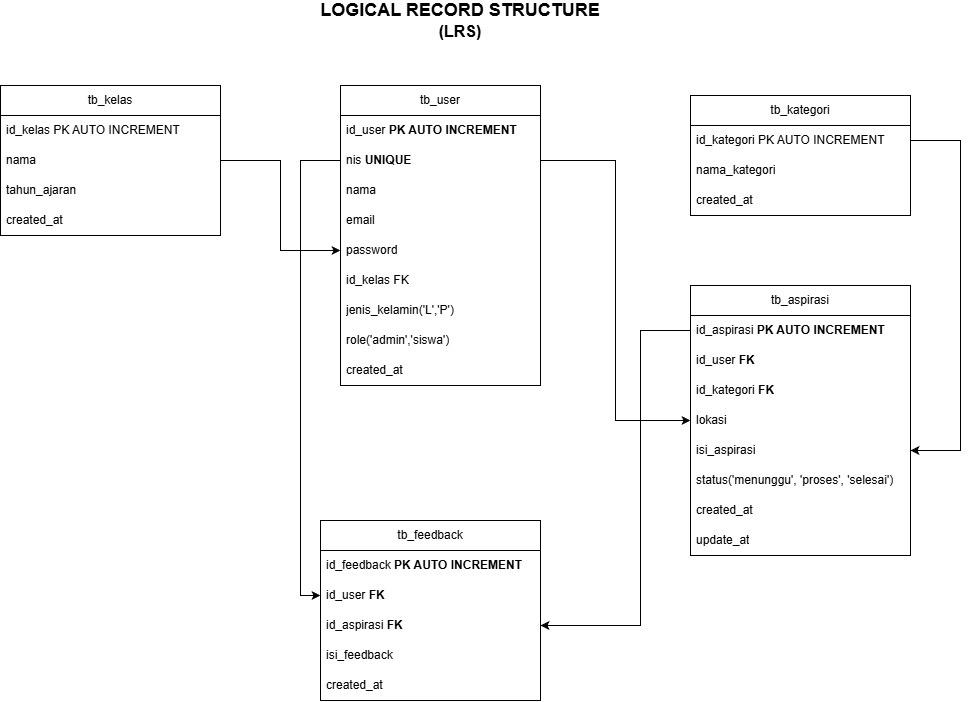

The diagram above was exported from draw.io. Its source (the exported page's mxGraphModel, read from the mxfile embedded in the PNG):
<mxGraphModel dx="2184" dy="1480" grid="1" gridSize="10" guides="1" tooltips="1" connect="1" arrows="1" fold="1" page="1" pageScale="1" pageWidth="850" pageHeight="1100" background="none" math="0" shadow="0">
  <root>
    <mxCell id="0" />
    <mxCell id="1" parent="0" />
    <mxCell id="2" parent="1" style="swimlane;fontStyle=0;childLayout=stackLayout;horizontal=1;startSize=30;horizontalStack=0;resizeParent=1;resizeParentMax=0;resizeLast=0;collapsible=1;marginBottom=0;whiteSpace=wrap;html=1;" value="tb_user" vertex="1">
      <mxGeometry height="300" width="200" x="3770" y="120" as="geometry" />
    </mxCell>
    <mxCell id="3" parent="2" style="text;strokeColor=none;fillColor=none;align=left;verticalAlign=middle;spacingLeft=4;spacingRight=4;overflow=hidden;points=[[0,0.5],[1,0.5]];portConstraint=eastwest;rotatable=0;whiteSpace=wrap;html=1;" value="id_user &lt;b&gt;PK AUTO INCREMENT&lt;/b&gt;" vertex="1">
      <mxGeometry height="30" width="200" y="30" as="geometry" />
    </mxCell>
    <mxCell id="4" parent="2" style="text;strokeColor=none;fillColor=none;align=left;verticalAlign=middle;spacingLeft=4;spacingRight=4;overflow=hidden;points=[[0,0.5],[1,0.5]];portConstraint=eastwest;rotatable=0;whiteSpace=wrap;html=1;" value="nis &lt;b&gt;UNIQUE&lt;/b&gt;" vertex="1">
      <mxGeometry height="30" width="200" y="60" as="geometry" />
    </mxCell>
    <mxCell id="5" parent="2" style="text;strokeColor=none;fillColor=none;align=left;verticalAlign=middle;spacingLeft=4;spacingRight=4;overflow=hidden;points=[[0,0.5],[1,0.5]];portConstraint=eastwest;rotatable=0;whiteSpace=wrap;html=1;" value="nama" vertex="1">
      <mxGeometry height="30" width="200" y="90" as="geometry" />
    </mxCell>
    <mxCell id="6" parent="2" style="text;strokeColor=none;fillColor=none;align=left;verticalAlign=middle;spacingLeft=4;spacingRight=4;overflow=hidden;points=[[0,0.5],[1,0.5]];portConstraint=eastwest;rotatable=0;whiteSpace=wrap;html=1;" value="email" vertex="1">
      <mxGeometry height="30" width="200" y="120" as="geometry" />
    </mxCell>
    <mxCell id="7" parent="2" style="text;strokeColor=none;fillColor=none;align=left;verticalAlign=middle;spacingLeft=4;spacingRight=4;overflow=hidden;points=[[0,0.5],[1,0.5]];portConstraint=eastwest;rotatable=0;whiteSpace=wrap;html=1;" value="password" vertex="1">
      <mxGeometry height="30" width="200" y="150" as="geometry" />
    </mxCell>
    <mxCell id="8" parent="2" style="text;strokeColor=none;fillColor=none;align=left;verticalAlign=middle;spacingLeft=4;spacingRight=4;overflow=hidden;points=[[0,0.5],[1,0.5]];portConstraint=eastwest;rotatable=0;whiteSpace=wrap;html=1;" value="id_kelas FK" vertex="1">
      <mxGeometry height="30" width="200" y="180" as="geometry" />
    </mxCell>
    <mxCell id="9" parent="2" style="text;strokeColor=none;fillColor=none;align=left;verticalAlign=middle;spacingLeft=4;spacingRight=4;overflow=hidden;points=[[0,0.5],[1,0.5]];portConstraint=eastwest;rotatable=0;whiteSpace=wrap;html=1;" value="jenis_kelamin('L','P')" vertex="1">
      <mxGeometry height="30" width="200" y="210" as="geometry" />
    </mxCell>
    <mxCell id="10" parent="2" style="text;strokeColor=none;fillColor=none;align=left;verticalAlign=middle;spacingLeft=4;spacingRight=4;overflow=hidden;points=[[0,0.5],[1,0.5]];portConstraint=eastwest;rotatable=0;whiteSpace=wrap;html=1;" value="role('admin','siswa')" vertex="1">
      <mxGeometry height="30" width="200" y="240" as="geometry" />
    </mxCell>
    <mxCell id="11" parent="2" style="text;strokeColor=none;fillColor=none;align=left;verticalAlign=middle;spacingLeft=4;spacingRight=4;overflow=hidden;points=[[0,0.5],[1,0.5]];portConstraint=eastwest;rotatable=0;whiteSpace=wrap;html=1;" value="created_at" vertex="1">
      <mxGeometry height="30" width="200" y="270" as="geometry" />
    </mxCell>
    <mxCell id="12" parent="1" style="text;html=1;whiteSpace=wrap;strokeColor=none;fillColor=none;align=center;verticalAlign=middle;rounded=0;" value="&lt;font style=&quot;font-size: 18px;&quot;&gt;&lt;b style=&quot;&quot;&gt;LOGICAL RECORD STRUCTURE&lt;/b&gt;&lt;/font&gt;&lt;div&gt;&lt;font style=&quot;&quot; size=&quot;3&quot;&gt;&lt;b style=&quot;&quot;&gt;(LRS)&lt;/b&gt;&lt;/font&gt;&lt;/div&gt;" vertex="1">
      <mxGeometry height="30" width="300" x="3740" y="40" as="geometry" />
    </mxCell>
    <mxCell id="13" parent="1" style="swimlane;fontStyle=0;childLayout=stackLayout;horizontal=1;startSize=30;horizontalStack=0;resizeParent=1;resizeParentMax=0;resizeLast=0;collapsible=1;marginBottom=0;whiteSpace=wrap;html=1;" value="tb_kelas" vertex="1">
      <mxGeometry height="150" width="220" x="3430" y="120" as="geometry" />
    </mxCell>
    <mxCell id="14" parent="13" style="text;strokeColor=none;fillColor=none;align=left;verticalAlign=middle;spacingLeft=4;spacingRight=4;overflow=hidden;points=[[0,0.5],[1,0.5]];portConstraint=eastwest;rotatable=0;whiteSpace=wrap;html=1;" value="id_kelas PK AUTO INCREMENT" vertex="1">
      <mxGeometry height="30" width="220" y="30" as="geometry" />
    </mxCell>
    <mxCell id="15" parent="13" style="text;strokeColor=none;fillColor=none;align=left;verticalAlign=middle;spacingLeft=4;spacingRight=4;overflow=hidden;points=[[0,0.5],[1,0.5]];portConstraint=eastwest;rotatable=0;whiteSpace=wrap;html=1;" value="nama" vertex="1">
      <mxGeometry height="30" width="220" y="60" as="geometry" />
    </mxCell>
    <mxCell id="16" parent="13" style="text;strokeColor=none;fillColor=none;align=left;verticalAlign=middle;spacingLeft=4;spacingRight=4;overflow=hidden;points=[[0,0.5],[1,0.5]];portConstraint=eastwest;rotatable=0;whiteSpace=wrap;html=1;" value="tahun_ajaran" vertex="1">
      <mxGeometry height="30" width="220" y="90" as="geometry" />
    </mxCell>
    <mxCell id="17" parent="13" style="text;strokeColor=none;fillColor=none;align=left;verticalAlign=middle;spacingLeft=4;spacingRight=4;overflow=hidden;points=[[0,0.5],[1,0.5]];portConstraint=eastwest;rotatable=0;whiteSpace=wrap;html=1;" value="created_at" vertex="1">
      <mxGeometry height="30" width="220" y="120" as="geometry" />
    </mxCell>
    <mxCell id="18" edge="1" parent="1" source="15" style="edgeStyle=orthogonalEdgeStyle;rounded=0;orthogonalLoop=1;jettySize=auto;html=1;entryX=0;entryY=0.5;entryDx=0;entryDy=0;" target="7">
      <mxGeometry relative="1" as="geometry" />
    </mxCell>
    <mxCell id="19" parent="1" style="swimlane;fontStyle=0;childLayout=stackLayout;horizontal=1;startSize=30;horizontalStack=0;resizeParent=1;resizeParentMax=0;resizeLast=0;collapsible=1;marginBottom=0;whiteSpace=wrap;html=1;" value="tb_aspirasi" vertex="1">
      <mxGeometry height="270" width="220" x="4120" y="320" as="geometry" />
    </mxCell>
    <mxCell id="20" parent="19" style="text;strokeColor=none;fillColor=none;align=left;verticalAlign=middle;spacingLeft=4;spacingRight=4;overflow=hidden;points=[[0,0.5],[1,0.5]];portConstraint=eastwest;rotatable=0;whiteSpace=wrap;html=1;" value="id_aspirasi &lt;b&gt;PK AUTO INCREMENT&lt;/b&gt;" vertex="1">
      <mxGeometry height="30" width="220" y="30" as="geometry" />
    </mxCell>
    <mxCell id="21" parent="19" style="text;strokeColor=none;fillColor=none;align=left;verticalAlign=middle;spacingLeft=4;spacingRight=4;overflow=hidden;points=[[0,0.5],[1,0.5]];portConstraint=eastwest;rotatable=0;whiteSpace=wrap;html=1;" value="id_user &lt;b&gt;FK&lt;/b&gt;" vertex="1">
      <mxGeometry height="30" width="220" y="60" as="geometry" />
    </mxCell>
    <mxCell id="22" parent="19" style="text;strokeColor=none;fillColor=none;align=left;verticalAlign=middle;spacingLeft=4;spacingRight=4;overflow=hidden;points=[[0,0.5],[1,0.5]];portConstraint=eastwest;rotatable=0;whiteSpace=wrap;html=1;" value="id_kategori &lt;b&gt;FK&lt;/b&gt;" vertex="1">
      <mxGeometry height="30" width="220" y="90" as="geometry" />
    </mxCell>
    <mxCell id="23" parent="19" style="text;strokeColor=none;fillColor=none;align=left;verticalAlign=middle;spacingLeft=4;spacingRight=4;overflow=hidden;points=[[0,0.5],[1,0.5]];portConstraint=eastwest;rotatable=0;whiteSpace=wrap;html=1;" value="lokasi" vertex="1">
      <mxGeometry height="30" width="220" y="120" as="geometry" />
    </mxCell>
    <mxCell id="24" parent="19" style="text;strokeColor=none;fillColor=none;align=left;verticalAlign=middle;spacingLeft=4;spacingRight=4;overflow=hidden;points=[[0,0.5],[1,0.5]];portConstraint=eastwest;rotatable=0;whiteSpace=wrap;html=1;" value="isi_aspirasi" vertex="1">
      <mxGeometry height="30" width="220" y="150" as="geometry" />
    </mxCell>
    <mxCell id="25" parent="19" style="text;strokeColor=none;fillColor=none;align=left;verticalAlign=middle;spacingLeft=4;spacingRight=4;overflow=hidden;points=[[0,0.5],[1,0.5]];portConstraint=eastwest;rotatable=0;whiteSpace=wrap;html=1;" value="status('menunggu', 'proses', 'selesai')" vertex="1">
      <mxGeometry height="30" width="220" y="180" as="geometry" />
    </mxCell>
    <mxCell id="26" parent="19" style="text;strokeColor=none;fillColor=none;align=left;verticalAlign=middle;spacingLeft=4;spacingRight=4;overflow=hidden;points=[[0,0.5],[1,0.5]];portConstraint=eastwest;rotatable=0;whiteSpace=wrap;html=1;" value="created_at" vertex="1">
      <mxGeometry height="30" width="220" y="210" as="geometry" />
    </mxCell>
    <mxCell id="27" parent="19" style="text;strokeColor=none;fillColor=none;align=left;verticalAlign=middle;spacingLeft=4;spacingRight=4;overflow=hidden;points=[[0,0.5],[1,0.5]];portConstraint=eastwest;rotatable=0;whiteSpace=wrap;html=1;" value="update_at" vertex="1">
      <mxGeometry height="30" width="220" y="240" as="geometry" />
    </mxCell>
    <mxCell id="28" parent="1" style="swimlane;fontStyle=0;childLayout=stackLayout;horizontal=1;startSize=30;horizontalStack=0;resizeParent=1;resizeParentMax=0;resizeLast=0;collapsible=1;marginBottom=0;whiteSpace=wrap;html=1;" value="tb_kategori" vertex="1">
      <mxGeometry height="120" width="220" x="4120" y="130" as="geometry" />
    </mxCell>
    <mxCell id="29" parent="28" style="text;strokeColor=none;fillColor=none;align=left;verticalAlign=middle;spacingLeft=4;spacingRight=4;overflow=hidden;points=[[0,0.5],[1,0.5]];portConstraint=eastwest;rotatable=0;whiteSpace=wrap;html=1;" value="id_kategori PK AUTO INCREMENT" vertex="1">
      <mxGeometry height="30" width="220" y="30" as="geometry" />
    </mxCell>
    <mxCell id="30" parent="28" style="text;strokeColor=none;fillColor=none;align=left;verticalAlign=middle;spacingLeft=4;spacingRight=4;overflow=hidden;points=[[0,0.5],[1,0.5]];portConstraint=eastwest;rotatable=0;whiteSpace=wrap;html=1;" value="nama_kategori" vertex="1">
      <mxGeometry height="30" width="220" y="60" as="geometry" />
    </mxCell>
    <mxCell id="31" parent="28" style="text;strokeColor=none;fillColor=none;align=left;verticalAlign=middle;spacingLeft=4;spacingRight=4;overflow=hidden;points=[[0,0.5],[1,0.5]];portConstraint=eastwest;rotatable=0;whiteSpace=wrap;html=1;" value="created_at" vertex="1">
      <mxGeometry height="30" width="220" y="90" as="geometry" />
    </mxCell>
    <mxCell id="32" edge="1" parent="1" source="4" style="edgeStyle=orthogonalEdgeStyle;rounded=0;orthogonalLoop=1;jettySize=auto;html=1;entryX=0;entryY=0.5;entryDx=0;entryDy=0;" target="23">
      <mxGeometry relative="1" as="geometry" />
    </mxCell>
    <mxCell id="33" edge="1" parent="1" source="29" style="edgeStyle=orthogonalEdgeStyle;rounded=0;orthogonalLoop=1;jettySize=auto;html=1;entryX=1;entryY=0.5;entryDx=0;entryDy=0;" target="24">
      <mxGeometry relative="1" as="geometry">
        <Array as="points">
          <mxPoint x="4390" y="175" />
          <mxPoint x="4390" y="485" />
        </Array>
      </mxGeometry>
    </mxCell>
    <mxCell id="34" parent="1" style="swimlane;fontStyle=0;childLayout=stackLayout;horizontal=1;startSize=30;horizontalStack=0;resizeParent=1;resizeParentMax=0;resizeLast=0;collapsible=1;marginBottom=0;whiteSpace=wrap;html=1;" value="tb_feedback" vertex="1">
      <mxGeometry height="180" width="220" x="3750" y="555" as="geometry" />
    </mxCell>
    <mxCell id="35" parent="34" style="text;strokeColor=none;fillColor=none;align=left;verticalAlign=middle;spacingLeft=4;spacingRight=4;overflow=hidden;points=[[0,0.5],[1,0.5]];portConstraint=eastwest;rotatable=0;whiteSpace=wrap;html=1;" value="id_feedback&amp;nbsp;&lt;b&gt;PK AUTO INCREMENT&lt;/b&gt;" vertex="1">
      <mxGeometry height="30" width="220" y="30" as="geometry" />
    </mxCell>
    <mxCell id="36" parent="34" style="text;strokeColor=none;fillColor=none;align=left;verticalAlign=middle;spacingLeft=4;spacingRight=4;overflow=hidden;points=[[0,0.5],[1,0.5]];portConstraint=eastwest;rotatable=0;whiteSpace=wrap;html=1;" value="id_user &lt;b&gt;FK&lt;/b&gt;" vertex="1">
      <mxGeometry height="30" width="220" y="60" as="geometry" />
    </mxCell>
    <mxCell id="37" parent="34" style="text;strokeColor=none;fillColor=none;align=left;verticalAlign=middle;spacingLeft=4;spacingRight=4;overflow=hidden;points=[[0,0.5],[1,0.5]];portConstraint=eastwest;rotatable=0;whiteSpace=wrap;html=1;" value="id_aspirasi&amp;nbsp;&lt;b&gt;FK&lt;/b&gt;" vertex="1">
      <mxGeometry height="30" width="220" y="90" as="geometry" />
    </mxCell>
    <mxCell id="38" parent="34" style="text;strokeColor=none;fillColor=none;align=left;verticalAlign=middle;spacingLeft=4;spacingRight=4;overflow=hidden;points=[[0,0.5],[1,0.5]];portConstraint=eastwest;rotatable=0;whiteSpace=wrap;html=1;" value="isi_feedback" vertex="1">
      <mxGeometry height="30" width="220" y="120" as="geometry" />
    </mxCell>
    <mxCell id="39" parent="34" style="text;strokeColor=none;fillColor=none;align=left;verticalAlign=middle;spacingLeft=4;spacingRight=4;overflow=hidden;points=[[0,0.5],[1,0.5]];portConstraint=eastwest;rotatable=0;whiteSpace=wrap;html=1;" value="created_at" vertex="1">
      <mxGeometry height="30" width="220" y="150" as="geometry" />
    </mxCell>
    <mxCell id="40" edge="1" parent="1" source="4" style="edgeStyle=orthogonalEdgeStyle;rounded=0;orthogonalLoop=1;jettySize=auto;html=1;entryX=0;entryY=0.5;entryDx=0;entryDy=0;" target="36">
      <mxGeometry relative="1" as="geometry" />
    </mxCell>
    <mxCell id="41" edge="1" parent="1" source="20" style="edgeStyle=orthogonalEdgeStyle;rounded=0;orthogonalLoop=1;jettySize=auto;html=1;exitX=0;exitY=0.5;exitDx=0;exitDy=0;entryX=1;entryY=0.5;entryDx=0;entryDy=0;" target="37">
      <mxGeometry relative="1" as="geometry">
        <Array as="points">
          <mxPoint x="4070" y="365" />
          <mxPoint x="4070" y="660" />
        </Array>
      </mxGeometry>
    </mxCell>
  </root>
</mxGraphModel>